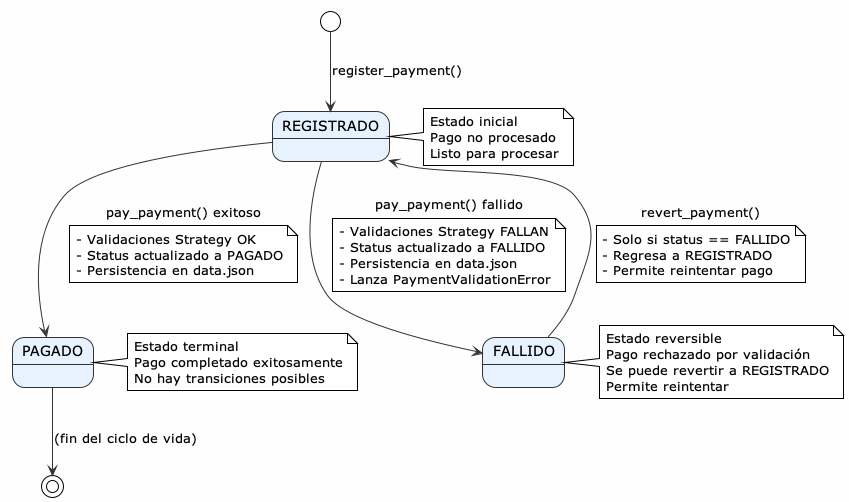

The diagram above was rendered by PlantUML. Its source (embedded in the PNG):
@startuml Diagrama_Estados_Pago
!theme plain
skinparam backgroundColor #FEFEFE
skinparam stateBackgroundColor #E6F3FF
skinparam stateBorderColor #333333
skinparam arrowColor #333333

[*] --> REGISTRADO: register_payment()

REGISTRADO --> PAGADO: pay_payment() exitoso
note on link
  - Validaciones Strategy OK
  - Status actualizado a PAGADO
  - Persistencia en data.json
end note

REGISTRADO --> FALLIDO: pay_payment() fallido
note on link
  - Validaciones Strategy FALLAN
  - Status actualizado a FALLIDO
  - Persistencia en data.json
  - Lanza PaymentValidationError
end note

FALLIDO --> REGISTRADO: revert_payment()
note on link
  - Solo si status == FALLIDO
  - Regresa a REGISTRADO
  - Permite reintentar pago
end note

PAGADO --> [*]: (fin del ciclo de vida)

note right of REGISTRADO
  Estado inicial
  Pago no procesado
  Listo para procesar
end note

note right of PAGADO
  Estado terminal
  Pago completado exitosamente
  No hay transiciones posibles
end note

note right of FALLIDO
  Estado reversible
  Pago rechazado por validación
  Se puede revertir a REGISTRADO
  Permite reintentar
end note

@enduml